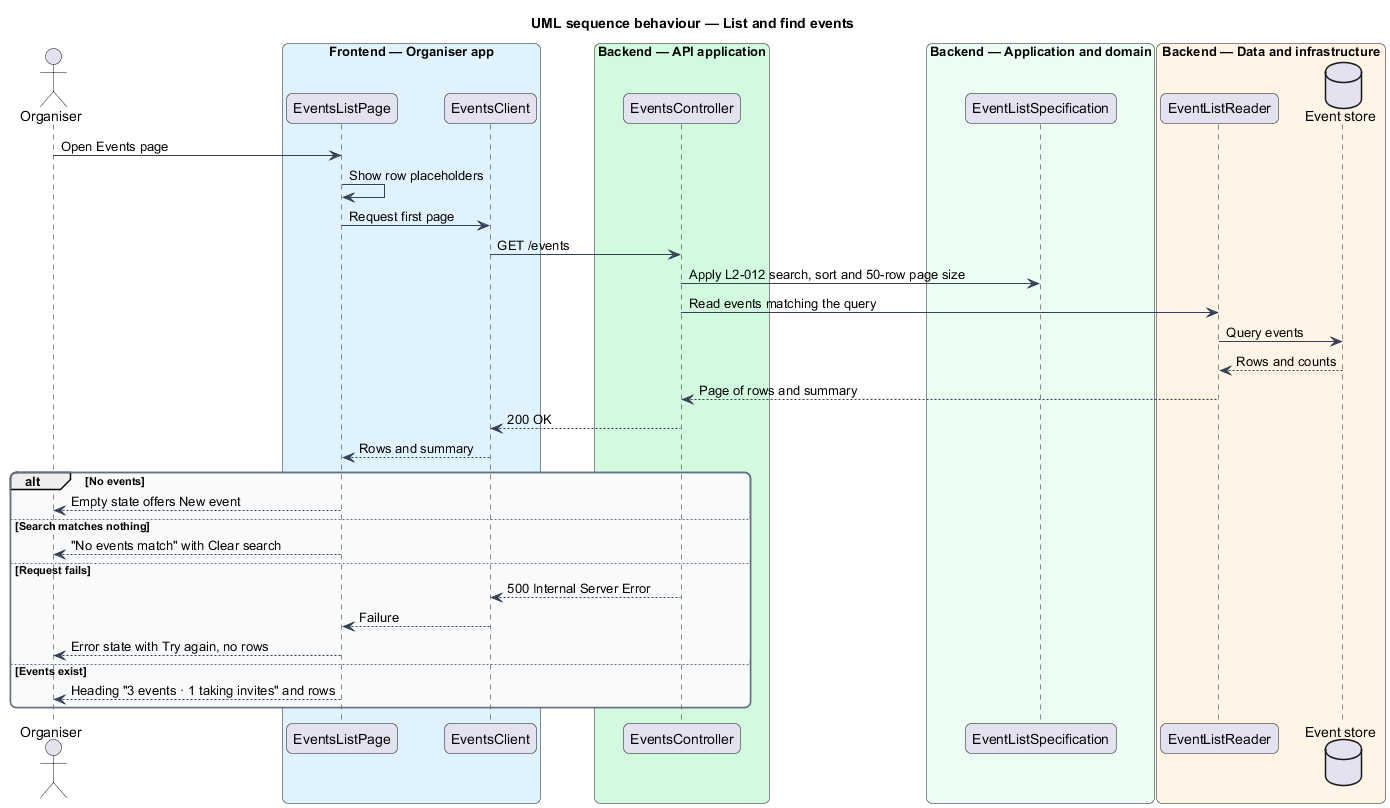

The diagram above was rendered by PlantUML. Its source (embedded in the PNG):
@startuml
title UML sequence behaviour — List and find events
skinparam backgroundColor #FFFFFF
skinparam shadowing false
skinparam roundcorner 12
skinparam defaultFontName Arial
skinparam ArrowColor #344054
skinparam rectangle {
  BorderColor #344054
  FontColor #101828
}
skinparam package {
  BorderColor #667085
  FontColor #101828
  BackgroundColor #F9FAFB
}
actor "Organiser" as actor
box "Frontend — Organiser app" #E0F2FE
  participant "EventsListPage" as page
  participant "EventsClient" as client
end box
box "Backend — API application" #D1FADF
  participant "EventsController" as controller
end box
box "Backend — Application and domain" #ECFDF3
  participant "EventListSpecification" as spec
end box
box "Backend — Data and infrastructure" #FFF4E5
  participant "EventListReader" as reader
  database "Event store" as db
end box

actor -> page : Open Events page
page -> page : Show row placeholders
page -> client : Request first page
client -> controller : GET /events
controller -> spec : Apply L2-012 search, sort and 50-row page size
controller -> reader : Read events matching the query
reader -> db : Query events
db --> reader : Rows and counts
reader --> controller : Page of rows and summary
controller --> client : 200 OK
client --> page : Rows and summary
alt No events
  page --> actor : Empty state offers New event
else Search matches nothing
  page --> actor : "No events match" with Clear search
else Request fails
  controller --> client : 500 Internal Server Error
  client --> page : Failure
  page --> actor : Error state with Try again, no rows
else Events exist
  page --> actor : Heading "3 events · 1 taking invites" and rows
end
@enduml